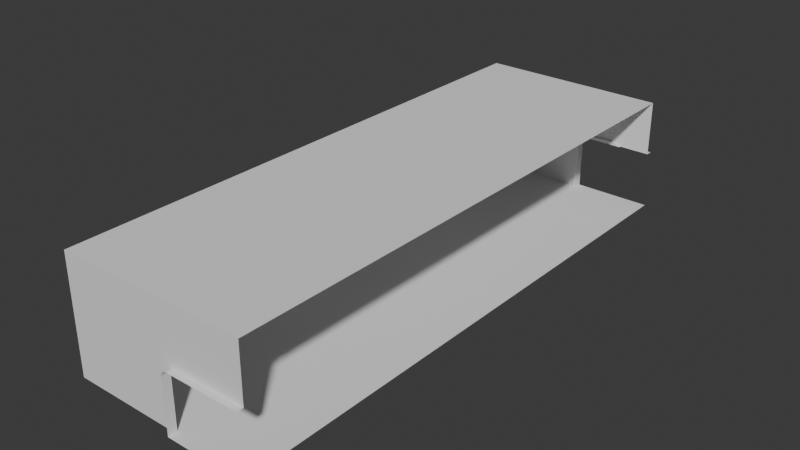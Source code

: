 # Source: base_3l_room.blend  (saved by Blender 4.0.36; exported with 4.5.12 LTS)
import bpy
from mathutils import Matrix  # noqa: F401  (used for matrix-valued properties, if any)

bpy.ops.wm.read_factory_settings(use_empty=True)
scene = bpy.context.scene
scene.name = 'Scene'

# ---- collections
col_collection = bpy.data.collections.new('Collection'); scene.collection.children.link(col_collection)

# ---- world
world_world = bpy.data.worlds.new('World'); scene.world = world_world
world_world.use_nodes = True; world_world.node_tree.nodes.clear()
_N = world_world.node_tree.nodes; _L = world_world.node_tree.links
n0 = _N.new('ShaderNodeOutputWorld'); n0.name = 'World Output'; n0.location = (300, 300)
n1 = _N.new('ShaderNodeBackground'); n1.name = 'Background'; n1.location = (10, 300)
n1.inputs[0].default_value = (0.05088, 0.05088, 0.05088, 1.0)
_L.new(n1.outputs[0], n0.inputs[0])
n0.is_active_output = True
world_world.color = (0.05088, 0.05088, 0.05088)
world_world.use_sun_shadow = False
world_world.sun_shadow_jitter_overblur = 0.0

# ---- meshes
me_plane_021 = bpy.data.meshes.new('Plane.021')
me_plane_021.from_pydata([(0.2537, 4.396, 0.9558), (0.25, 4.396, 0.9274), (0.36, 4.396, 1.037), (0.305, 4.396, 1.023), (0.2647, 4.396, 0.9824), (0.2822, 4.396, 1.005), (0.3315, 4.396, 1.034), (0.25, 4.396, 0.0903), (0.89, 4.396, 1.037), (0.2076, 4.396, 0.9682), (0.2026, 4.396, 0.9305), (0.3569, 4.396, 1.085), (0.8931, 4.396, 1.085), (0.3192, 4.396, 1.08), (0.2811, 4.396, 1.064), (0.2484, 4.396, 1.039), (0.2233, 4.396, 1.006), (0.2026, 4.396, 0.0903), (0.9308, 4.396, 1.08), (0.9689, 4.396, 1.064), (1.003, 4.396, 1.037), (0.9195, 4.396, 1.037), (0.9535, 4.396, 1.037), (0.2537, 4.361, 0.9558), (0.25, 4.361, 0.9274), (0.36, 4.361, 1.037), (0.305, 4.361, 1.023), (0.2647, 4.361, 0.9824), (0.2822, 4.361, 1.005), (0.3315, 4.361, 1.034), (0.25, 4.361, 0.0903), (0.89, 4.361, 1.037), (0.2076, 4.361, 0.9682), (0.2026, 4.361, 0.9305), (0.3569, 4.361, 1.085), (0.8931, 4.361, 1.085), (0.3192, 4.361, 1.08), (0.2811, 4.361, 1.064), (0.2484, 4.361, 1.039), (0.2233, 4.361, 1.006), (0.2026, 4.361, 0.0903), (0.9308, 4.361, 1.08), (0.9689, 4.361, 1.064), (1.003, 4.361, 1.037), (0.9195, 4.361, 1.037), (0.9535, 4.361, 1.037)], [], [(33, 24, 23, 32), (34, 25, 31, 35), (37, 26, 29, 36), (39, 27, 28, 38), (36, 29, 25, 34), (32, 23, 27, 39), (38, 28, 26, 37), (40, 30, 24, 33), (41, 44, 45, 42), (35, 31, 44, 41), (42, 45, 43), (4, 27, 23, 0), (11, 34, 35, 12), (20, 43, 45, 22), (14, 37, 36, 13), (0, 23, 24, 1), (16, 39, 38, 15), (21, 44, 31, 8), (6, 29, 26, 3), (13, 36, 34, 11), (9, 32, 39, 16), (22, 45, 44, 21), (15, 38, 37, 14), (17, 40, 33, 10), (18, 41, 42, 19), (12, 35, 41, 18), (19, 42, 43, 20), (3, 26, 28, 5), (8, 31, 25, 2), (2, 25, 29, 6), (10, 33, 32, 9), (5, 28, 27, 4), (7, 1, 24, 30)])
_uv = me_plane_021.uv_layers.new(name='UVMap')
_uv.uv.foreach_set('vector', [0.0, 0.0, 0.0, 0.0, 0.0, 0.0, 0.0, 0.0, 0.0, 0.0, 0.0, 0.0, 0.0, 0.0, 0.0, 0.0, 0.0, 0.0, 0.0, 0.0, 0.0, 0.0, 0.0, 0.0, 0.0, 0.0, 0.0, 0.0, 0.0, 0.0, 0.0, 0.0, 0.0, 0.0, 0.0, 0.0, 0.0, 0.0, 0.0, 0.0, 0.0, 0.0, 0.0, 0.0, 0.0, 0.0, 0.0, 0.0, 0.0, 0.0, 0.0, 0.0, 0.0, 0.0, 0.0, 0.0, 0.0, 0.0, 0.0, 0.0, 0.0, 0.0, 0.0, 0.0, 0.0, 0.0, 0.0, 0.0, 0.0, 0.0, 0.0, 0.0, 0.0, 0.0, 0.0, 0.0, 0.0, 0.0, 0.0, 0.0, 0.0, 0.0, 0.0, 0.0, 0.0, 0.0, 0.0, 0.0, 0.0, 0.0, 0.0, 0.0, 0.0, 0.0, 0.0, 0.0, 0.0, 0.0, 0.0, 0.0, 0.0, 0.0, 0.0, 0.0, 0.0, 0.0, 0.0, 0.0, 0.0, 0.0, 0.0, 0.0, 0.0, 0.0, 0.0, 0.0, 0.0, 0.0, 0.0, 0.0, 0.0, 0.0, 0.0, 0.0, 0.0, 0.0, 0.0, 0.0, 0.0, 0.0, 0.0, 0.0, 0.0, 0.0, 0.0, 0.0, 0.0, 0.0, 0.0, 0.0, 0.0, 0.0, 0.0, 0.0, 0.0, 0.0, 0.0, 0.0, 0.0, 0.0, 0.0, 0.0, 0.0, 0.0, 0.0, 0.0, 0.0, 0.0, 0.0, 0.0, 0.0, 0.0, 0.0, 0.0, 0.0, 0.0, 0.0, 0.0, 0.0, 0.0, 0.0, 0.0, 0.0, 0.0, 0.0, 0.0, 0.0, 0.0, 0.0, 0.0, 0.0, 0.0, 0.0, 0.0, 0.0, 0.0, 0.0, 0.0, 0.0, 0.0, 0.0, 0.0, 0.0, 0.0, 0.0, 0.0, 0.0, 0.0, 0.0, 0.0, 0.0, 0.0, 0.0, 0.0, 0.0, 0.0, 0.0, 0.0, 0.0, 0.0, 0.0, 0.0, 0.0, 0.0, 0.0, 0.0, 0.0, 0.0, 0.0, 0.0, 0.0, 0.0, 0.0, 0.0, 0.0, 0.0, 0.0, 0.0, 0.0, 0.0, 0.0, 0.0, 0.0, 0.0, 0.0, 0.0, 0.0, 0.0, 0.0, 0.0, 0.0, 0.0, 0.0, 0.0, 0.0, 0.0, 0.0, 0.0, 0.0, 0.0, 0.0, 0.0, 0.0, 0.0, 0.0, 0.0, 0.0, 0.0, 0.0, 0.0, 0.0, 0.0])
me_plane_021.update()
me_plane_019 = bpy.data.meshes.new('Plane.019')
me_plane_019.from_pydata([(-3.0, 0.1044, -1.91), (0.0, 0.1044, -1.91), (-3.0, 8.896, -1.91), (0.0, 8.896, -1.91), (-3.0, 0.1044, -0.0903), (-3.0, 8.896, -0.0903), (0.0, 0.1044, -0.0903), (0.0, 8.896, -0.0903), (-1.246, 0.1044, -1.044), (-1.246, 8.896, -1.044), (-1.25, 0.1044, -1.073), (-1.25, 8.896, -1.073), (0.0, 0.1044, -0.9626), (-1.14, 0.1044, -0.9626), (-1.14, 8.896, -0.9626), (0.0, 8.896, -0.9626), (-1.195, 0.1044, -0.9774), (-1.195, 8.896, -0.9774), (-1.235, 0.1044, -1.018), (-1.235, 8.896, -1.018), (-1.218, 0.1044, -0.9949), (-1.218, 8.896, -0.9949), (-1.168, 0.1044, -0.9664), (-1.168, 8.896, -0.9664), (-1.25, 0.1044, -1.91), (-1.25, 8.896, -1.91), (-0.007474, 0.1044, -1.91), (0.0, 9.0, -1.91), (-1.246, 9.0, -1.044), (-1.25, 9.0, -1.073), (-1.14, 9.0, -0.9626), (0.0, 9.0, -0.9626), (-1.195, 9.0, -0.9774), (-1.235, 9.0, -1.018), (-1.218, 9.0, -0.9949), (-1.168, 9.0, -0.9664), (-1.25, 9.0, -1.91), (-1.246, -2.384e-07, -1.044), (-1.25, -2.384e-07, -1.073), (0.0, -1.192e-07, -0.9626), (-1.14, -2.384e-07, -0.9626), (-1.195, -2.384e-07, -0.9774), (-1.235, -2.384e-07, -1.018), (-1.218, -2.384e-07, -0.9949), (-1.168, -2.384e-07, -0.9664), (-1.25, -2.384e-07, -1.91), (-0.007474, -2.384e-07, -1.91)], [(26, 1)], [(5, 2, 25, 11, 9, 19, 21, 17, 23, 14, 15, 7), (0, 2, 5, 4), (4, 5, 7, 6), (0, 4, 6, 12, 13, 22, 16, 20, 18, 8, 10, 24), (2, 0, 24, 1, 3, 25), (23, 17, 32, 35), (14, 23, 35, 30), (17, 21, 34, 32), (15, 14, 30, 31), (21, 19, 33, 34), (19, 9, 28, 33), (9, 11, 29, 28), (25, 3, 27, 36), (11, 25, 36, 29), (24, 45, 46, 26), (22, 13, 40, 44), (20, 16, 41, 43), (13, 12, 39, 40), (18, 20, 43, 42), (8, 18, 42, 37), (10, 8, 37, 38), (24, 10, 38, 45), (16, 22, 44, 41)])
_uv = me_plane_019.uv_layers.new(name='UVMap')
_uv.uv.foreach_set('vector', [0.0, 1.0, 0.0, 1.0, 0.0, 0.0, 0.0, 0.0, 0.0, 0.0, 0.0, 0.0, 0.0, 0.0, 0.0, 0.0, 0.0, 0.0, 0.0, 0.0, 0.0, 0.0, 0.0, 1.0, 0.0, 0.0, 0.0, 1.0, 0.0, 1.0, 0.0, 0.0, 0.0, 0.0, 0.0, 1.0, 0.0, 1.0, 0.0, 0.0, 0.0, 0.0, 0.0, 0.0, 0.0, 0.0, 0.397, 0.0, 0.2439, 0.0, 0.2416, 0.0, 0.2419, 0.0, 0.2449, 0.0, 0.2501, 0.0, 0.2573, 0.0, 0.2662, 0.0, 0.5833, 0.0, 0.0, 1.0, 0.0, 0.0, 0.5833, 0.0, 0.0, 0.0, 0.0, 0.0, 0.0, 0.0, 0.0, 0.0, 0.0, 0.0, 0.0, 0.0, 0.0, 0.0, 0.0, 0.0, 0.0, 0.0, 0.0, 0.0, 0.0, 0.0, 0.0, 0.0, 0.0, 0.0, 0.0, 0.0, 0.0, 0.0, 0.0, 0.0, 0.0, 0.0, 0.0, 0.0, 0.0, 0.0, 0.0, 0.0, 0.0, 0.0, 0.0, 0.0, 0.0, 0.0, 0.0, 0.0, 0.0, 0.0, 0.0, 0.0, 0.0, 0.0, 0.0, 0.0, 0.0, 0.0, 0.0, 0.0, 0.0, 0.0, 0.0, 0.0, 0.0, 0.0, 0.0, 0.0, 0.0, 0.0, 0.0, 0.0, 0.0, 0.0, 0.0, 0.0, 0.0, 0.0, 0.0, 0.0, 0.0, 0.0, 0.0, 0.0, 0.0, 0.0, 0.2416, 0.0, 0.2439, 0.0, 0.2439, 0.0, 0.2416, 0.0, 0.2449, 0.0, 0.2419, 0.0, 0.2419, 0.0, 0.2449, 0.0, 0.2439, 0.0, 0.397, 0.0, 0.397, 0.0, 0.2439, 0.0, 0.2501, 0.0, 0.2449, 0.0, 0.2449, 0.0, 0.2501, 0.0, 0.2573, 0.0, 0.2501, 0.0, 0.2501, 0.0, 0.2573, 0.0, 0.2662, 0.0, 0.2573, 0.0, 0.2573, 0.0, 0.2662, 0.0, 0.5833, 0.0, 0.2662, 0.0, 0.2662, 0.0, 0.5833, 0.0, 0.2419, 0.0, 0.2416, 0.0, 0.2416, 0.0, 0.2419, 0.0])
me_plane_019.update()

# ---- objects
ob_plane_005 = bpy.data.objects.new('Plane.005', me_plane_021)
ob_plane_004 = bpy.data.objects.new('Plane.004', me_plane_019)

# ---- transforms, parenting, visibility, modifiers, constraints
ob_plane_005.location = (-1.5, 4.5, -2.0)
_m = ob_plane_005.modifiers.new('Mirror', 'MIRROR')
_m.use_axis = (False, True, False)
ob_plane_004.location = (0.0, 0.0, 0.0)

# ---- collection membership
col_collection.objects.link(ob_plane_005)
col_collection.objects.link(ob_plane_004)

# ---- scene / render settings (as saved in the file)
scene.frame_start = 1; scene.frame_end = 250; scene.frame_set(1)
scene.render.engine = 'BLENDER_EEVEE_NEXT'
scene.cycles.sampling_pattern = 'TABULATED_SOBOL'
bpy.context.view_layer.update()

# ---- added for rendering (the .blend has no active camera and no usable light): camera, sun
cam_auto = bpy.data.cameras.new('AutoCamera')
cam_auto.lens = 50.0
cam_auto.sensor_width = 36.0
cam_auto.clip_end = 1000.0
ob_auto_camera = bpy.data.objects.new('AutoCamera', cam_auto)
scene.collection.objects.link(ob_auto_camera)
ob_auto_camera.location = (7.43741, -6.22489, 6.14993)
ob_auto_camera.rotation_euler = (1.09748, -7.21219e-08, 0.694738)
scene.camera = ob_auto_camera
light_auto_sun = bpy.data.lights.new('AutoSun', 'SUN')
light_auto_sun.energy = 3.0
light_auto_sun.angle = 0.0523599
ob_auto_sun = bpy.data.objects.new('AutoSun', light_auto_sun)
scene.collection.objects.link(ob_auto_sun)
ob_auto_sun.rotation_euler = (0.872665, 0.174533, 0.523599)
bpy.context.view_layer.update()
